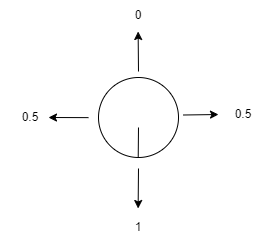

The diagram above was exported from draw.io. Its source (the exported page's mxGraphModel, read from the mxfile embedded in the PNG):
<mxGraphModel dx="778" dy="413" grid="1" gridSize="10" guides="1" tooltips="1" connect="1" arrows="1" fold="1" page="1" pageScale="1" pageWidth="850" pageHeight="1100" math="0" shadow="0">
  <root>
    <mxCell id="0" />
    <mxCell id="1" parent="0" />
    <mxCell id="BQOr6Wk2KVa6H2ZQYinw-1" value="" style="ellipse;whiteSpace=wrap;html=1;aspect=fixed;" parent="1" vertex="1">
      <mxGeometry x="310" y="110" width="80" height="80" as="geometry" />
    </mxCell>
    <mxCell id="BQOr6Wk2KVa6H2ZQYinw-3" value="" style="endArrow=none;html=1;rounded=0;" parent="1" edge="1">
      <mxGeometry width="50" height="50" relative="1" as="geometry">
        <mxPoint x="349.72" y="190" as="sourcePoint" />
        <mxPoint x="350" y="160" as="targetPoint" />
      </mxGeometry>
    </mxCell>
    <mxCell id="BQOr6Wk2KVa6H2ZQYinw-4" value="" style="endArrow=classic;html=1;rounded=0;" parent="1" edge="1">
      <mxGeometry width="50" height="50" relative="1" as="geometry">
        <mxPoint x="350" y="201" as="sourcePoint" />
        <mxPoint x="349.63" y="241" as="targetPoint" />
      </mxGeometry>
    </mxCell>
    <mxCell id="BQOr6Wk2KVa6H2ZQYinw-5" value="1" style="text;html=1;align=center;verticalAlign=middle;whiteSpace=wrap;rounded=0;" parent="1" vertex="1">
      <mxGeometry x="320" y="245" width="60" height="30" as="geometry" />
    </mxCell>
    <mxCell id="BQOr6Wk2KVa6H2ZQYinw-7" value="" style="endArrow=classic;html=1;rounded=0;" parent="1" edge="1">
      <mxGeometry width="50" height="50" relative="1" as="geometry">
        <mxPoint x="395" y="147.5" as="sourcePoint" />
        <mxPoint x="430" y="147" as="targetPoint" />
      </mxGeometry>
    </mxCell>
    <mxCell id="BQOr6Wk2KVa6H2ZQYinw-8" value="" style="endArrow=classic;html=1;rounded=0;" parent="1" edge="1">
      <mxGeometry width="50" height="50" relative="1" as="geometry">
        <mxPoint x="300" y="150.13" as="sourcePoint" />
        <mxPoint x="260" y="150" as="targetPoint" />
      </mxGeometry>
    </mxCell>
    <mxCell id="BQOr6Wk2KVa6H2ZQYinw-9" value="" style="endArrow=classic;html=1;rounded=0;" parent="1" edge="1">
      <mxGeometry width="50" height="50" relative="1" as="geometry">
        <mxPoint x="350" y="104" as="sourcePoint" />
        <mxPoint x="349.63" y="64" as="targetPoint" />
      </mxGeometry>
    </mxCell>
    <mxCell id="BQOr6Wk2KVa6H2ZQYinw-10" value="0.5" style="text;html=1;align=center;verticalAlign=middle;whiteSpace=wrap;rounded=0;" parent="1" vertex="1">
      <mxGeometry x="425" y="132" width="60" height="30" as="geometry" />
    </mxCell>
    <mxCell id="BQOr6Wk2KVa6H2ZQYinw-11" value="0.5" style="text;html=1;align=center;verticalAlign=middle;whiteSpace=wrap;rounded=0;" parent="1" vertex="1">
      <mxGeometry x="212" y="135" width="60" height="30" as="geometry" />
    </mxCell>
    <mxCell id="BQOr6Wk2KVa6H2ZQYinw-12" value="0" style="text;html=1;align=center;verticalAlign=middle;whiteSpace=wrap;rounded=0;" parent="1" vertex="1">
      <mxGeometry x="320" y="33" width="60" height="30" as="geometry" />
    </mxCell>
  </root>
</mxGraphModel>